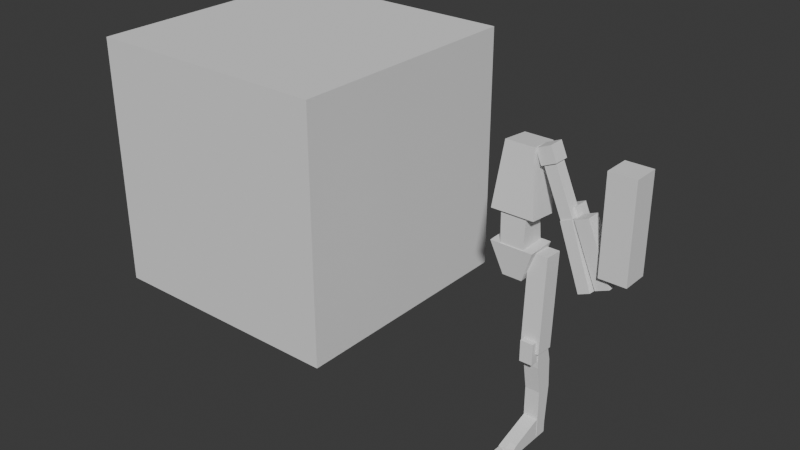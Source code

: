 # Source: Human_proportion_0101.blend  (saved by Blender 5.0.118; exported with 4.5.12 LTS)
import bpy
from mathutils import Matrix  # noqa: F401  (used for matrix-valued properties, if any)

bpy.ops.wm.read_factory_settings(use_empty=True)
scene = bpy.context.scene
scene.name = 'Scene'

# ---- collections
col_collection = bpy.data.collections.new('Collection'); scene.collection.children.link(col_collection)

# ---- world
world_world = bpy.data.worlds.new('World'); scene.world = world_world
world_world.use_nodes = True; world_world.node_tree.nodes.clear()
_N = world_world.node_tree.nodes; _L = world_world.node_tree.links
n0 = _N.new('ShaderNodeOutputWorld'); n0.name = 'World Output'; n0.location = (200, 100)
n1 = _N.new('ShaderNodeBackground'); n1.name = 'Background'; n1.location = (-200, 100)
n1.inputs[0].default_value = (0.05088, 0.05088, 0.05088, 1.0)
_L.new(n1.outputs[0], n0.inputs[0])
n0.is_active_output = True
world_world.color = (0.05088, 0.05088, 0.05088)
world_world.sun_shadow_jitter_overblur = 0.0

# ---- meshes
me_cube_001 = bpy.data.meshes.new('Cube.001')
me_cube_001.from_pydata([(-1.0, -1.0, -1.0), (-1.0, -1.0, 1.0), (-1.0, 1.0, -1.0), (-1.0, 1.0, 1.0), (1.0, -1.0, -1.0), (1.0, -1.0, 1.0), (1.0, 1.0, -1.0), (1.0, 1.0, 1.0)], [], [(0, 1, 3, 2), (2, 3, 7, 6), (6, 7, 5, 4), (4, 5, 1, 0), (2, 6, 4, 0), (7, 3, 1, 5)])
_uv = me_cube_001.uv_layers.new(name='UVMap')
_uv.uv.foreach_set('vector', [0.375, 0.0, 0.625, 0.0, 0.625, 0.25, 0.375, 0.25, 0.375, 0.25, 0.625, 0.25, 0.625, 0.5, 0.375, 0.5, 0.375, 0.5, 0.625, 0.5, 0.625, 0.75, 0.375, 0.75, 0.375, 0.75, 0.625, 0.75, 0.625, 1.0, 0.375, 1.0, 0.125, 0.5, 0.375, 0.5, 0.375, 0.75, 0.125, 0.75, 0.625, 0.5, 0.875, 0.5, 0.875, 0.75, 0.625, 0.75])
me_cube_001.update()
me_cube_002 = bpy.data.meshes.new('Cube.002')
me_cube_002.from_pydata([(-0.1672, -0.1086, -0.2952), (-0.1109, -0.1086, 0.1996), (-0.1672, 0.118, -0.2952), (-0.1109, 0.118, 0.1996), (0.1672, -0.1086, -0.2952), (0.1109, -0.1086, 0.1996), (0.1672, 0.118, -0.2952), (0.1109, 0.118, 0.1996)], [], [(0, 1, 3, 2), (2, 3, 7, 6), (6, 7, 5, 4), (4, 5, 1, 0), (2, 6, 4, 0), (7, 3, 1, 5)])
_uv = me_cube_002.uv_layers.new(name='UVMap')
_uv.uv.foreach_set('vector', [0.375, 0.0, 0.625, 0.0, 0.625, 0.25, 0.375, 0.25, 0.375, 0.25, 0.625, 0.25, 0.625, 0.5, 0.375, 0.5, 0.375, 0.5, 0.625, 0.5, 0.625, 0.75, 0.375, 0.75, 0.375, 0.75, 0.625, 0.75, 0.625, 1.0, 0.375, 1.0, 0.125, 0.5, 0.375, 0.5, 0.375, 0.75, 0.125, 0.75, 0.625, 0.5, 0.875, 0.5, 0.875, 0.75, 0.625, 0.75])
me_cube_002.update()
me_cube_003 = bpy.data.meshes.new('Cube.003')
me_cube_003.from_pydata([(-0.09935, -0.08187, -0.1852), (-0.09074, -0.1104, 0.09769), (-0.09935, 0.08239, -0.1915), (-0.09074, 0.1042, 0.08671), (0.09935, -0.08187, -0.1852), (0.09074, -0.1104, 0.09769), (0.09935, 0.08239, -0.1915), (0.09074, 0.1042, 0.08671)], [], [(0, 1, 3, 2), (2, 3, 7, 6), (6, 7, 5, 4), (4, 5, 1, 0), (2, 6, 4, 0), (7, 3, 1, 5)])
_uv = me_cube_003.uv_layers.new(name='UVMap')
_uv.uv.foreach_set('vector', [0.375, 0.0, 0.625, 0.0, 0.625, 0.25, 0.375, 0.25, 0.375, 0.25, 0.625, 0.25, 0.625, 0.5, 0.375, 0.5, 0.375, 0.5, 0.625, 0.5, 0.625, 0.75, 0.375, 0.75, 0.375, 0.75, 0.625, 0.75, 0.625, 1.0, 0.375, 1.0, 0.125, 0.5, 0.375, 0.5, 0.375, 0.75, 0.125, 0.75, 0.625, 0.5, 0.875, 0.5, 0.875, 0.75, 0.625, 0.75])
me_cube_003.update()
me_cube_004 = bpy.data.meshes.new('Cube.004')
me_cube_004.from_pydata([(-0.1672, -0.1084, -0.1686), (-0.07669, -0.1238, 0.07974), (-0.1672, 0.1178, -0.1757), (-0.07669, 0.1024, 0.07268), (0.1672, -0.1084, -0.1686), (0.07669, -0.1238, 0.07974), (0.1672, 0.1178, -0.1757), (0.07669, 0.1024, 0.07268)], [], [(0, 1, 3, 2), (2, 3, 7, 6), (6, 7, 5, 4), (4, 5, 1, 0), (2, 6, 4, 0), (7, 3, 1, 5)])
_uv = me_cube_004.uv_layers.new(name='UVMap')
_uv.uv.foreach_set('vector', [0.375, 0.0, 0.625, 0.0, 0.625, 0.25, 0.375, 0.25, 0.375, 0.25, 0.625, 0.25, 0.625, 0.5, 0.375, 0.5, 0.375, 0.5, 0.625, 0.5, 0.625, 0.75, 0.375, 0.75, 0.375, 0.75, 0.625, 0.75, 0.625, 1.0, 0.375, 1.0, 0.125, 0.5, 0.375, 0.5, 0.375, 0.75, 0.125, 0.75, 0.625, 0.5, 0.875, 0.5, 0.875, 0.75, 0.625, 0.75])
me_cube_004.update()
me_cube_005 = bpy.data.meshes.new('Cube.005')
me_cube_005.from_pydata([(-0.0613, -0.0613, -0.0613), (-0.0613, -0.0613, 0.0613), (-0.0613, 0.0613, -0.0613), (-0.0613, 0.0613, 0.0613), (0.0613, -0.0613, -0.0613), (0.0613, -0.0613, 0.0613), (0.0613, 0.0613, -0.0613), (0.0613, 0.0613, 0.0613)], [], [(0, 1, 3, 2), (2, 3, 7, 6), (6, 7, 5, 4), (4, 5, 1, 0), (2, 6, 4, 0), (7, 3, 1, 5)])
_uv = me_cube_005.uv_layers.new(name='UVMap')
_uv.uv.foreach_set('vector', [0.375, 0.0, 0.625, 0.0, 0.625, 0.25, 0.375, 0.25, 0.375, 0.25, 0.625, 0.25, 0.625, 0.5, 0.375, 0.5, 0.375, 0.5, 0.625, 0.5, 0.625, 0.75, 0.375, 0.75, 0.375, 0.75, 0.625, 0.75, 0.625, 1.0, 0.375, 1.0, 0.125, 0.5, 0.375, 0.5, 0.375, 0.75, 0.125, 0.75, 0.625, 0.5, 0.875, 0.5, 0.875, 0.75, 0.625, 0.75])
me_cube_005.update()
me_cube_006 = bpy.data.meshes.new('Cube.006')
me_cube_006.from_pydata([(-0.04684, -0.04684, -0.2476), (-0.04684, -0.04684, 0.2476), (-0.04684, 0.04684, -0.2476), (-0.04684, 0.04684, 0.2476), (0.04684, -0.04684, -0.2476), (0.04684, -0.04684, 0.2476), (0.04684, 0.04684, -0.2476), (0.04684, 0.04684, 0.2476)], [], [(0, 1, 3, 2), (2, 3, 7, 6), (6, 7, 5, 4), (4, 5, 1, 0), (2, 6, 4, 0), (7, 3, 1, 5)])
_uv = me_cube_006.uv_layers.new(name='UVMap')
_uv.uv.foreach_set('vector', [0.375, 0.0, 0.625, 0.0, 0.625, 0.25, 0.375, 0.25, 0.375, 0.25, 0.625, 0.25, 0.625, 0.5, 0.375, 0.5, 0.375, 0.5, 0.625, 0.5, 0.625, 0.75, 0.375, 0.75, 0.375, 0.75, 0.625, 0.75, 0.625, 1.0, 0.375, 1.0, 0.125, 0.5, 0.375, 0.5, 0.375, 0.75, 0.125, 0.75, 0.625, 0.5, 0.875, 0.5, 0.875, 0.75, 0.625, 0.75])
me_cube_006.update()
me_cube_007 = bpy.data.meshes.new('Cube.007')
me_cube_007.from_pydata([(-0.04684, -0.04684, -0.2476), (-0.04684, -0.04684, 0.2476), (-0.04684, 0.04684, -0.2476), (-0.04684, 0.04684, 0.2476), (0.04684, -0.04684, -0.2476), (0.04684, -0.04684, 0.2476), (0.04684, 0.04684, -0.2476), (0.04684, 0.04684, 0.2476)], [], [(0, 1, 3, 2), (2, 3, 7, 6), (6, 7, 5, 4), (4, 5, 1, 0), (2, 6, 4, 0), (7, 3, 1, 5)])
_uv = me_cube_007.uv_layers.new(name='UVMap')
_uv.uv.foreach_set('vector', [0.375, 0.0, 0.625, 0.0, 0.625, 0.25, 0.375, 0.25, 0.375, 0.25, 0.625, 0.25, 0.625, 0.5, 0.375, 0.5, 0.375, 0.5, 0.625, 0.5, 0.625, 0.75, 0.375, 0.75, 0.375, 0.75, 0.625, 0.75, 0.625, 1.0, 0.375, 1.0, 0.125, 0.5, 0.375, 0.5, 0.375, 0.75, 0.125, 0.75, 0.625, 0.5, 0.875, 0.5, 0.875, 0.75, 0.625, 0.75])
me_cube_007.update()
me_cube_008 = bpy.data.meshes.new('Cube.008')
me_cube_008.from_pydata([(-0.0613, -0.0613, -0.0613), (-0.0613, -0.0613, 0.0613), (-0.0613, 0.0613, -0.0613), (-0.0613, 0.0613, 0.0613), (0.0613, -0.0613, -0.0613), (0.0613, -0.0613, 0.0613), (0.0613, 0.0613, -0.0613), (0.0613, 0.0613, 0.0613)], [], [(0, 1, 3, 2), (2, 3, 7, 6), (6, 7, 5, 4), (4, 5, 1, 0), (2, 6, 4, 0), (7, 3, 1, 5)])
_uv = me_cube_008.uv_layers.new(name='UVMap')
_uv.uv.foreach_set('vector', [0.375, 0.0, 0.625, 0.0, 0.625, 0.25, 0.375, 0.25, 0.375, 0.25, 0.625, 0.25, 0.625, 0.5, 0.375, 0.5, 0.375, 0.5, 0.625, 0.5, 0.625, 0.75, 0.375, 0.75, 0.375, 0.75, 0.625, 0.75, 0.625, 1.0, 0.375, 1.0, 0.125, 0.5, 0.375, 0.5, 0.375, 0.75, 0.125, 0.75, 0.625, 0.5, 0.875, 0.5, 0.875, 0.75, 0.625, 0.75])
me_cube_008.update()
me_cube_009 = bpy.data.meshes.new('Cube.009')
me_cube_009.from_pydata([(-0.104, -0.104, -0.3578), (-0.104, -0.104, 0.3877), (-0.104, 0.104, -0.3578), (-0.104, 0.104, 0.3877), (0.104, -0.104, -0.3578), (0.104, -0.104, 0.3877), (0.104, 0.104, -0.3578), (0.104, 0.104, 0.3877)], [], [(0, 1, 3, 2), (2, 3, 7, 6), (6, 7, 5, 4), (4, 5, 1, 0), (2, 6, 4, 0), (7, 3, 1, 5)])
_uv = me_cube_009.uv_layers.new(name='UVMap')
_uv.uv.foreach_set('vector', [0.375, 0.0, 0.625, 0.0, 0.625, 0.25, 0.375, 0.25, 0.375, 0.25, 0.625, 0.25, 0.625, 0.5, 0.375, 0.5, 0.375, 0.5, 0.625, 0.5, 0.625, 0.75, 0.375, 0.75, 0.375, 0.75, 0.625, 0.75, 0.625, 1.0, 0.375, 1.0, 0.125, 0.5, 0.375, 0.5, 0.375, 0.75, 0.125, 0.75, 0.625, 0.5, 0.875, 0.5, 0.875, 0.75, 0.625, 0.75])
me_cube_009.update()
me_cube_010 = bpy.data.meshes.new('Cube.010')
me_cube_010.from_pydata([(-0.07404, -0.07404, -0.3578), (-0.07404, -0.07404, 0.3877), (-0.07404, 0.07404, -0.3578), (-0.07404, 0.07404, 0.3877), (0.07404, -0.07404, -0.3578), (0.07404, -0.07404, 0.3877), (0.07404, 0.07404, -0.3578), (0.07404, 0.07404, 0.3877)], [], [(0, 1, 3, 2), (2, 3, 7, 6), (6, 7, 5, 4), (4, 5, 1, 0), (2, 6, 4, 0), (7, 3, 1, 5)])
_uv = me_cube_010.uv_layers.new(name='UVMap')
_uv.uv.foreach_set('vector', [0.375, 0.0, 0.625, 0.0, 0.625, 0.25, 0.375, 0.25, 0.375, 0.25, 0.625, 0.25, 0.625, 0.5, 0.375, 0.5, 0.375, 0.5, 0.625, 0.5, 0.625, 0.75, 0.375, 0.75, 0.375, 0.75, 0.625, 0.75, 0.625, 1.0, 0.375, 1.0, 0.125, 0.5, 0.375, 0.5, 0.375, 0.75, 0.125, 0.75, 0.625, 0.5, 0.875, 0.5, 0.875, 0.75, 0.625, 0.75])
me_cube_010.update()
me_cube_011 = bpy.data.meshes.new('Cube.011')
me_cube_011.from_pydata([(-0.05791, -0.03187, -0.3594), (-0.05791, -0.05049, 0.3868), (-0.05791, 0.0589, -0.3571), (-0.05791, 0.06538, 0.3881), (0.05791, -0.03187, -0.3594), (0.05791, -0.05049, 0.3868), (0.05791, 0.0589, -0.3571), (0.05791, 0.06538, 0.3881), (-0.05791, -0.0496, 0.2458), (-0.05791, -0.01776, 0.01711), (-0.05791, 0.1018, 0.01334), (-0.05791, 0.09656, 0.2456), (0.05791, 0.1018, 0.01334), (0.05791, 0.09656, 0.2456), (0.05791, -0.01776, 0.01711), (0.05791, -0.0496, 0.2458)], [], [(2, 6, 4, 0), (7, 3, 1, 5), (15, 8, 9, 14), (13, 15, 14, 12), (11, 13, 12, 10), (8, 11, 10, 9), (15, 5, 1, 8), (0, 9, 10, 2), (8, 1, 3, 11), (4, 14, 9, 0), (11, 3, 7, 13), (2, 10, 12, 6), (13, 7, 5, 15), (6, 12, 14, 4)])
_uv = me_cube_011.uv_layers.new(name='UVMap')
_uv.uv.foreach_set('vector', [0.125, 0.5, 0.375, 0.5, 0.375, 0.75, 0.125, 0.75, 0.625, 0.5, 0.875, 0.5, 0.875, 0.75, 0.625, 0.75, 0.5728, 0.75, 0.5728, 1.0, 0.4175, 1.0, 0.4175, 0.75, 0.5728, 0.5, 0.5728, 0.75, 0.4175, 0.75, 0.4175, 0.5, 0.5728, 0.25, 0.5728, 0.5, 0.4175, 0.5, 0.4175, 0.25, 0.5728, 0.0, 0.5728, 0.25, 0.4175, 0.25, 0.4175, 0.0, 0.5728, 0.75, 0.625, 0.75, 0.625, 1.0, 0.5728, 1.0, 0.375, 0.0, 0.4175, 0.0, 0.4175, 0.25, 0.375, 0.25, 0.5728, 0.0, 0.625, 0.0, 0.625, 0.25, 0.5728, 0.25, 0.375, 0.75, 0.4175, 0.75, 0.4175, 1.0, 0.375, 1.0, 0.5728, 0.25, 0.625, 0.25, 0.625, 0.5, 0.5728, 0.5, 0.375, 0.25, 0.4175, 0.25, 0.4175, 0.5, 0.375, 0.5, 0.5728, 0.5, 0.625, 0.5, 0.625, 0.75, 0.5728, 0.75, 0.375, 0.5, 0.4175, 0.5, 0.4175, 0.75, 0.375, 0.75])
me_cube_011.update()
me_cube_012 = bpy.data.meshes.new('Cube.012')
me_cube_012.from_pydata([(-0.05074, -0.05074, -0.08407), (-0.05074, -0.05074, 0.08407), (-0.05074, 0.05074, -0.08407), (-0.05074, 0.05074, 0.08407), (0.05074, -0.05074, -0.08407), (0.05074, -0.05074, 0.08407), (0.05074, 0.05074, -0.08407), (0.05074, 0.05074, 0.08407)], [], [(0, 1, 3, 2), (2, 3, 7, 6), (6, 7, 5, 4), (4, 5, 1, 0), (2, 6, 4, 0), (7, 3, 1, 5)])
_uv = me_cube_012.uv_layers.new(name='UVMap')
_uv.uv.foreach_set('vector', [0.375, 0.0, 0.625, 0.0, 0.625, 0.25, 0.375, 0.25, 0.375, 0.25, 0.625, 0.25, 0.625, 0.5, 0.375, 0.5, 0.375, 0.5, 0.625, 0.5, 0.625, 0.75, 0.375, 0.75, 0.375, 0.75, 0.625, 0.75, 0.625, 1.0, 0.375, 1.0, 0.125, 0.5, 0.375, 0.5, 0.375, 0.75, 0.125, 0.75, 0.625, 0.5, 0.875, 0.5, 0.875, 0.75, 0.625, 0.75])
me_cube_012.update()
me_cube_013 = bpy.data.meshes.new('Cube.013')
me_cube_013.from_pydata([(-0.05677, -0.05677, -0.2448), (-0.05677, -0.05677, 0.2448), (-0.05677, 0.05677, -0.2448), (-0.05677, 0.05677, 0.2448), (0.05677, -0.05677, -0.2448), (0.05677, -0.05677, 0.2448), (0.05677, 0.05677, -0.2448), (0.05677, 0.05677, 0.2448)], [], [(0, 1, 3, 2), (2, 3, 7, 6), (6, 7, 5, 4), (4, 5, 1, 0), (2, 6, 4, 0), (7, 3, 1, 5)])
_uv = me_cube_013.uv_layers.new(name='UVMap')
_uv.uv.foreach_set('vector', [0.375, 0.0, 0.625, 0.0, 0.625, 0.25, 0.375, 0.25, 0.375, 0.25, 0.625, 0.25, 0.625, 0.5, 0.375, 0.5, 0.375, 0.5, 0.625, 0.5, 0.625, 0.75, 0.375, 0.75, 0.375, 0.75, 0.625, 0.75, 0.625, 1.0, 0.375, 1.0, 0.125, 0.5, 0.375, 0.5, 0.375, 0.75, 0.125, 0.75, 0.625, 0.5, 0.875, 0.5, 0.875, 0.75, 0.625, 0.75])
me_cube_013.update()
me_cube_014 = bpy.data.meshes.new('Cube.014')
me_cube_014.from_pydata([(-0.05544, -0.05677, -0.2448), (-0.05544, -0.05677, 0.1719), (-0.05544, 0.1086, -0.2448), (-0.05544, 0.007933, 0.1619), (0.05544, -0.05677, -0.2448), (0.05544, -0.05677, 0.144), (0.05544, 0.1086, -0.2448), (0.05544, 0.007933, 0.1339), (-0.05544, -0.05677, -0.1429), (-0.05544, 0.1086, -0.1429), (0.05544, 0.1086, -0.1429), (0.05544, -0.05677, -0.1429), (-0.05544, -0.05677, 0.1117), (-0.05544, 0.02661, 0.1057), (0.05544, 0.02661, 0.1057), (0.05544, -0.05677, 0.1117), (3.725e-08, 0.1086, -0.2448), (3.725e-08, 0.007933, 0.1619), (3.725e-08, -0.05677, -0.2448), (3.725e-08, -0.05677, 0.1719), (3.725e-08, -0.05677, -0.1429), (3.725e-08, 0.1086, -0.1429), (3.725e-08, -0.05677, 0.1117), (3.725e-08, 0.02661, 0.1057)], [], [(12, 1, 3, 13), (23, 17, 7, 14), (14, 7, 5, 15), (22, 19, 1, 12), (16, 6, 4, 18), (17, 3, 1, 19), (18, 20, 8, 0), (6, 10, 11, 4), (16, 21, 10, 6), (0, 8, 9, 2), (20, 22, 12, 8), (10, 14, 15, 11), (21, 23, 14, 10), (8, 12, 13, 9), (9, 13, 23, 21), (11, 15, 22, 20), (2, 9, 21, 16), (4, 11, 20, 18), (7, 17, 19, 5), (2, 16, 18, 0), (15, 5, 19, 22), (13, 3, 17, 23)])
_uv = me_cube_014.uv_layers.new(name='UVMap')
_uv.uv.foreach_set('vector', [0.5571, 0.0, 0.625, 0.0, 0.625, 0.25, 0.5571, 0.25, 0.5571, 0.375, 0.625, 0.375, 0.625, 0.5, 0.5571, 0.5, 0.5571, 0.5, 0.625, 0.5, 0.625, 0.75, 0.5571, 0.75, 0.5571, 0.875, 0.625, 0.875, 0.625, 1.0, 0.5571, 1.0, 0.25, 0.5, 0.375, 0.5, 0.375, 0.75, 0.25, 0.75, 0.75, 0.5, 0.875, 0.5, 0.875, 0.75, 0.75, 0.75, 0.375, 0.875, 0.427, 0.875, 0.427, 1.0, 0.375, 1.0, 0.375, 0.5, 0.427, 0.5, 0.427, 0.75, 0.375, 0.75, 0.375, 0.375, 0.427, 0.375, 0.427, 0.5, 0.375, 0.5, 0.375, 0.0, 0.427, 0.0, 0.427, 0.25, 0.375, 0.25, 0.427, 0.875, 0.5571, 0.875, 0.5571, 1.0, 0.427, 1.0, 0.427, 0.5, 0.5571, 0.5, 0.5571, 0.75, 0.427, 0.75, 0.427, 0.375, 0.5571, 0.375, 0.5571, 0.5, 0.427, 0.5, 0.427, 0.0, 0.5571, 0.0, 0.5571, 0.25, 0.427, 0.25, 0.427, 0.25, 0.5571, 0.25, 0.5571, 0.375, 0.427, 0.375, 0.427, 0.75, 0.5571, 0.75, 0.5571, 0.875, 0.427, 0.875, 0.375, 0.25, 0.427, 0.25, 0.427, 0.375, 0.375, 0.375, 0.375, 0.75, 0.427, 0.75, 0.427, 0.875, 0.375, 0.875, 0.625, 0.5, 0.75, 0.5, 0.75, 0.75, 0.625, 0.75, 0.125, 0.5, 0.25, 0.5, 0.25, 0.75, 0.125, 0.75, 0.5571, 0.75, 0.625, 0.75, 0.625, 0.875, 0.5571, 0.875, 0.5571, 0.25, 0.625, 0.25, 0.625, 0.375, 0.5571, 0.375])
me_cube_014.update()
me_cube_015 = bpy.data.meshes.new('Cube.015')
me_cube_015.from_pydata([(-0.01662, -0.03379, -0.02618), (-0.01662, -0.03379, 0.02618), (-0.01662, 0.03379, -0.02618), (-0.01662, 0.03379, 0.02618), (0.01662, -0.03379, -0.02618), (0.01662, -0.03379, 0.02618), (0.01662, 0.03379, -0.02618), (0.01662, 0.03379, 0.02618)], [], [(0, 1, 3, 2), (2, 3, 7, 6), (6, 7, 5, 4), (4, 5, 1, 0), (2, 6, 4, 0), (7, 3, 1, 5)])
_uv = me_cube_015.uv_layers.new(name='UVMap')
_uv.uv.foreach_set('vector', [0.375, 0.0, 0.625, 0.0, 0.625, 0.25, 0.375, 0.25, 0.375, 0.25, 0.625, 0.25, 0.625, 0.5, 0.375, 0.5, 0.375, 0.5, 0.625, 0.5, 0.625, 0.75, 0.375, 0.75, 0.375, 0.75, 0.625, 0.75, 0.625, 1.0, 0.375, 1.0, 0.125, 0.5, 0.375, 0.5, 0.375, 0.75, 0.125, 0.75, 0.625, 0.5, 0.875, 0.5, 0.875, 0.75, 0.625, 0.75])
me_cube_015.update()
me_cube_017 = bpy.data.meshes.new('Cube.017')
me_cube_017.from_pydata([(-0.01503, -0.03029, -0.02186), (-0.01503, -0.03076, 0.02219), (-0.01503, 0.03076, -0.02219), (-0.01503, 0.03029, 0.02186), (0.01503, -0.03029, -0.02186), (0.01503, -0.03076, 0.02219), (0.01503, 0.03076, -0.02219), (0.01503, 0.03029, 0.02186)], [], [(0, 1, 3, 2), (2, 3, 7, 6), (6, 7, 5, 4), (4, 5, 1, 0), (2, 6, 4, 0), (7, 3, 1, 5)])
_uv = me_cube_017.uv_layers.new(name='UVMap')
_uv.uv.foreach_set('vector', [0.375, 0.0, 0.625, 0.0, 0.625, 0.25, 0.375, 0.25, 0.375, 0.25, 0.625, 0.25, 0.625, 0.5, 0.375, 0.5, 0.375, 0.5, 0.625, 0.5, 0.625, 0.75, 0.375, 0.75, 0.375, 0.75, 0.625, 0.75, 0.625, 1.0, 0.375, 1.0, 0.125, 0.5, 0.375, 0.5, 0.375, 0.75, 0.125, 0.75, 0.625, 0.5, 0.875, 0.5, 0.875, 0.75, 0.625, 0.75])
me_cube_017.update()

# ---- objects
ob_cube = bpy.data.objects.new('Cube', me_cube_001)
ob_cube_001 = bpy.data.objects.new('Cube.001', me_cube_002)
ob_cube_002 = bpy.data.objects.new('Cube.002', me_cube_003)
ob_cube_003 = bpy.data.objects.new('Cube.003', me_cube_004)
ob_cube_004 = bpy.data.objects.new('Cube.004', me_cube_005)
ob_cube_005 = bpy.data.objects.new('Cube.005', me_cube_006)
ob_cube_006 = bpy.data.objects.new('Cube.006', me_cube_007)
ob_cube_007 = bpy.data.objects.new('Cube.007', me_cube_008)
ob_thigh = bpy.data.objects.new('Thigh', me_cube_009)
ob_thigh_001 = bpy.data.objects.new('Thigh.001', me_cube_010)
ob_shintoheel = bpy.data.objects.new('ShinToHeel', me_cube_011)
ob_cube_008 = bpy.data.objects.new('Cube.008', me_cube_012)
ob_foot = bpy.data.objects.new('Foot', me_cube_013)
ob_foot_001 = bpy.data.objects.new('Foot.001', me_cube_014)
ob_cube_009 = bpy.data.objects.new('Cube.009', me_cube_015)
ob_cube_010 = bpy.data.objects.new('Cube.010', me_cube_017)

# ---- transforms, parenting, visibility, modifiers, constraints
ob_cube.location = (-1.99, 0.0, 1.0)
ob_cube_001.location = (0.0, 0.0, 1.475)
ob_cube_001.rotation_euler = (-0.09698, -2.15e-17, 1.043e-18)
ob_cube_002.location = (0.0, -0.02273, 1.008)
ob_cube_002.rotation_euler = (3.204, -1.386e-17, 4.437e-16)
ob_cube_003.location = (0.0, 0.0, 0.7794)
ob_cube_003.rotation_euler = (3.204, -1.386e-17, 4.437e-16)
ob_cube_004.location = (0.1846, -8.568e-08, 1.638)
ob_cube_004.rotation_euler = (1.2e-08, -0.4077, -5.803e-08)
ob_cube_005.parent = ob_cube_004
ob_cube_005.matrix_parent_inverse = Matrix(((1.0, -0.0, -0.0, -0.1846), (-0.0, 1.0, 0.0, 8.568e-08), (-0.0, -0.0, 1.0, -1.638), (-0.0, 0.0, -0.0, 1.0)))
ob_cube_005.location = (0.1846, -8.568e-08, 1.437)
ob_cube_006.parent = ob_cube_004
ob_cube_006.matrix_parent_inverse = Matrix(((1.0, -0.0, -0.0, -0.1846), (-0.0, 1.0, 0.0, 8.568e-08), (-0.0, -0.0, 1.0, -1.638), (-0.0, 0.0, -0.0, 1.0)))
ob_cube_006.location = (0.1846, -0.02837, 0.946)
ob_cube_006.rotation_euler = (-0.08064, -1.789e-17, 7.215e-19)
ob_cube_007.location = (0.3592, 0.06365, 1.238)
ob_cube_007.rotation_euler = (1.2e-08, -0.4077, -5.803e-08)
ob_thigh.location = (0.7535, -3.541e-08, 1.294)
ob_thigh_001.location = (0.1773, -0.01116, 0.5339)
ob_thigh_001.rotation_euler = (-0.04789, -1.063e-17, 2.546e-19)
ob_shintoheel.location = (0.1773, -0.01116, -0.1963)
ob_shintoheel.rotation_euler = (0.03993, 8.865e-18, 1.77e-19)
ob_cube_008.location = (0.1773, -0.09183, 0.1888)
ob_foot.location = (0.5682, -7.068e-09, 1.053)
ob_foot.rotation_euler = (1.177e-08, -0.4041, -5.746e-08)
ob_foot_001.location = (0.1773, -0.1736, -0.5203)
ob_foot_001.rotation_euler = (1.571, -2.199e-16, 2.526e-16)
ob_cube_009.location = (0.1422, -0.3648, -0.543)
ob_cube_010.location = (0.1422, -0.4134, -0.5455)
ob_cube_010.rotation_euler = (0.09803, 2.173e-17, 1.066e-18)

# ---- collection membership
col_collection.objects.link(ob_cube)
col_collection.objects.link(ob_cube_001)
col_collection.objects.link(ob_cube_002)
col_collection.objects.link(ob_cube_003)
col_collection.objects.link(ob_cube_004)
col_collection.objects.link(ob_cube_005)
col_collection.objects.link(ob_cube_006)
col_collection.objects.link(ob_cube_007)
col_collection.objects.link(ob_thigh)
col_collection.objects.link(ob_thigh_001)
col_collection.objects.link(ob_shintoheel)
col_collection.objects.link(ob_cube_008)
col_collection.objects.link(ob_foot)
col_collection.objects.link(ob_foot_001)
col_collection.objects.link(ob_cube_009)
col_collection.objects.link(ob_cube_010)

# ---- scene / render settings (as saved in the file)
scene.frame_start = 1; scene.frame_end = 250; scene.frame_set(1)
scene.render.engine = 'BLENDER_EEVEE_NEXT'
scene.render.bake_bias = 0.0
scene.render.bake_samples = 0
scene.cycles.sampling_pattern = 'TABULATED_SOBOL'
scene.eevee.use_volume_custom_range = False
bpy.context.view_layer.update()

# ---- added for rendering (the .blend has no active camera and no usable light): camera, sun
cam_auto = bpy.data.cameras.new('AutoCamera')
cam_auto.lens = 50.0
cam_auto.sensor_width = 36.0
cam_auto.clip_end = 1000.0
ob_auto_camera = bpy.data.objects.new('AutoCamera', cam_auto)
scene.collection.objects.link(ob_auto_camera)
ob_auto_camera.location = (3.60092, -5.60088, 4.44537)
ob_auto_camera.rotation_euler = (1.09748, -7.21219e-08, 0.694738)
scene.camera = ob_auto_camera
light_auto_sun = bpy.data.lights.new('AutoSun', 'SUN')
light_auto_sun.energy = 3.0
light_auto_sun.angle = 0.0523599
ob_auto_sun = bpy.data.objects.new('AutoSun', light_auto_sun)
scene.collection.objects.link(ob_auto_sun)
ob_auto_sun.rotation_euler = (0.872665, 0.174533, 0.523599)
bpy.context.view_layer.update()
